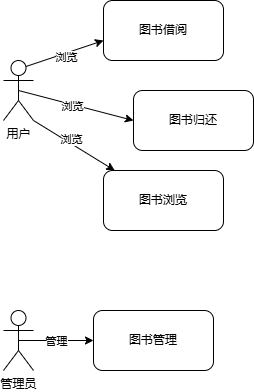

The diagram above was exported from draw.io. Its source (the exported page's mxGraphModel, read from the mxfile embedded in the PNG):
<mxGraphModel dx="304" dy="649" grid="1" gridSize="10" guides="1" tooltips="1" connect="1" arrows="1" fold="1" page="1" pageScale="1" pageWidth="827" pageHeight="1169" math="0" shadow="0">
  <root>
    <mxCell id="0" />
    <mxCell id="1" parent="0" />
    <mxCell id="1BlWce30QDYfjglxBhB4-18" style="rounded=0;orthogonalLoop=1;jettySize=auto;html=1;exitX=0.75;exitY=0.1;exitDx=0;exitDy=0;exitPerimeter=0;" edge="1" parent="1" source="1BlWce30QDYfjglxBhB4-7">
      <mxGeometry relative="1" as="geometry">
        <mxPoint x="160" y="60" as="targetPoint" />
      </mxGeometry>
    </mxCell>
    <mxCell id="1BlWce30QDYfjglxBhB4-28" value="浏览" style="edgeLabel;html=1;align=center;verticalAlign=middle;resizable=0;points=[];" vertex="1" connectable="0" parent="1BlWce30QDYfjglxBhB4-18">
      <mxGeometry x="0.0095" y="-4" relative="1" as="geometry">
        <mxPoint as="offset" />
      </mxGeometry>
    </mxCell>
    <mxCell id="1BlWce30QDYfjglxBhB4-21" style="rounded=0;orthogonalLoop=1;jettySize=auto;html=1;exitX=0.5;exitY=0.5;exitDx=0;exitDy=0;exitPerimeter=0;" edge="1" parent="1" source="1BlWce30QDYfjglxBhB4-7">
      <mxGeometry relative="1" as="geometry">
        <mxPoint x="190" y="140" as="targetPoint" />
      </mxGeometry>
    </mxCell>
    <mxCell id="1BlWce30QDYfjglxBhB4-29" value="浏览" style="edgeLabel;html=1;align=center;verticalAlign=middle;resizable=0;points=[];" vertex="1" connectable="0" parent="1BlWce30QDYfjglxBhB4-21">
      <mxGeometry x="-0.057" y="-1" relative="1" as="geometry">
        <mxPoint as="offset" />
      </mxGeometry>
    </mxCell>
    <mxCell id="1BlWce30QDYfjglxBhB4-26" style="rounded=0;orthogonalLoop=1;jettySize=auto;html=1;exitX=1;exitY=1;exitDx=0;exitDy=0;exitPerimeter=0;" edge="1" parent="1" source="1BlWce30QDYfjglxBhB4-7" target="1BlWce30QDYfjglxBhB4-27">
      <mxGeometry relative="1" as="geometry">
        <mxPoint x="160" y="220" as="targetPoint" />
      </mxGeometry>
    </mxCell>
    <mxCell id="1BlWce30QDYfjglxBhB4-30" value="浏览" style="edgeLabel;html=1;align=center;verticalAlign=middle;resizable=0;points=[];" vertex="1" connectable="0" parent="1BlWce30QDYfjglxBhB4-26">
      <mxGeometry x="-0.1306" y="3" relative="1" as="geometry">
        <mxPoint x="1" as="offset" />
      </mxGeometry>
    </mxCell>
    <mxCell id="1BlWce30QDYfjglxBhB4-7" value="用户" style="shape=umlActor;verticalLabelPosition=bottom;verticalAlign=top;html=1;outlineConnect=0;" vertex="1" parent="1">
      <mxGeometry x="60" y="80" width="30" height="60" as="geometry" />
    </mxCell>
    <mxCell id="1BlWce30QDYfjglxBhB4-11" style="edgeStyle=orthogonalEdgeStyle;rounded=0;orthogonalLoop=1;jettySize=auto;html=1;exitX=0.5;exitY=0.5;exitDx=0;exitDy=0;exitPerimeter=0;" edge="1" parent="1" source="1BlWce30QDYfjglxBhB4-8">
      <mxGeometry relative="1" as="geometry">
        <mxPoint x="150" y="360" as="targetPoint" />
      </mxGeometry>
    </mxCell>
    <mxCell id="1BlWce30QDYfjglxBhB4-13" value="管理" style="edgeLabel;html=1;align=center;verticalAlign=middle;resizable=0;points=[];" vertex="1" connectable="0" parent="1BlWce30QDYfjglxBhB4-11">
      <mxGeometry x="0.7752" y="1" relative="1" as="geometry">
        <mxPoint x="-29" y="1" as="offset" />
      </mxGeometry>
    </mxCell>
    <mxCell id="1BlWce30QDYfjglxBhB4-8" value="管理员" style="shape=umlActor;verticalLabelPosition=bottom;verticalAlign=top;html=1;outlineConnect=0;" vertex="1" parent="1">
      <mxGeometry x="60" y="330" width="30" height="60" as="geometry" />
    </mxCell>
    <mxCell id="1BlWce30QDYfjglxBhB4-23" value="图书借阅" style="rounded=1;whiteSpace=wrap;html=1;" vertex="1" parent="1">
      <mxGeometry x="160" y="20" width="120" height="60" as="geometry" />
    </mxCell>
    <mxCell id="1BlWce30QDYfjglxBhB4-24" value="图书归还" style="rounded=1;whiteSpace=wrap;html=1;" vertex="1" parent="1">
      <mxGeometry x="190" y="110" width="120" height="60" as="geometry" />
    </mxCell>
    <mxCell id="1BlWce30QDYfjglxBhB4-25" value="图书管理" style="rounded=1;whiteSpace=wrap;html=1;" vertex="1" parent="1">
      <mxGeometry x="150" y="330" width="120" height="60" as="geometry" />
    </mxCell>
    <mxCell id="1BlWce30QDYfjglxBhB4-27" value="图书浏览" style="rounded=1;whiteSpace=wrap;html=1;" vertex="1" parent="1">
      <mxGeometry x="160" y="190" width="120" height="60" as="geometry" />
    </mxCell>
  </root>
</mxGraphModel>